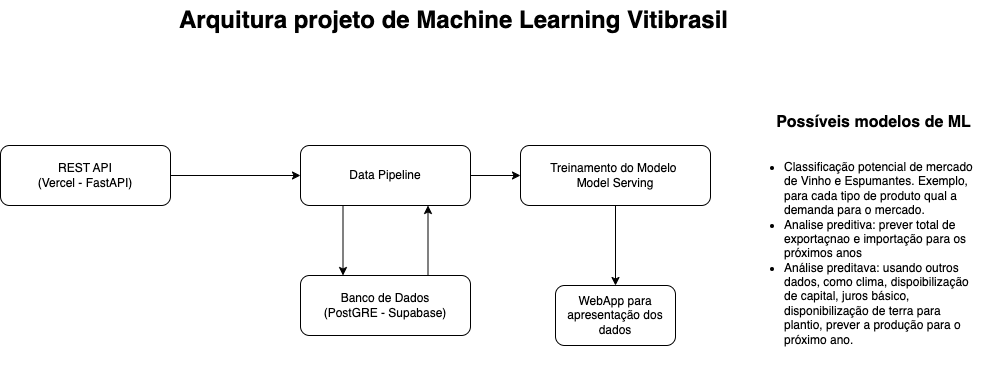

The diagram above was exported from draw.io. Its source (the exported page's mxGraphModel, read from the mxfile embedded in the PNG):
<mxGraphModel dx="906" dy="647" grid="0" gridSize="10" guides="1" tooltips="1" connect="1" arrows="1" fold="1" page="0" pageScale="1" pageWidth="1100" pageHeight="850" background="#ffffff" math="0" shadow="1">
  <root>
    <mxCell id="0" />
    <mxCell id="1" parent="0" />
    <mxCell id="31" value="" style="edgeStyle=none;html=1;" parent="1" source="29" target="30" edge="1">
      <mxGeometry relative="1" as="geometry" />
    </mxCell>
    <mxCell id="29" value="REST API&lt;br&gt;(Vercel - FastAPI)" style="rounded=1;whiteSpace=wrap;html=1;shadow=0;" parent="1" vertex="1">
      <mxGeometry x="20" y="210" width="170" height="60" as="geometry" />
    </mxCell>
    <mxCell id="43" value="" style="edgeStyle=none;html=1;exitX=0.25;exitY=1;exitDx=0;exitDy=0;entryX=0.25;entryY=0;entryDx=0;entryDy=0;" parent="1" source="30" target="40" edge="1">
      <mxGeometry relative="1" as="geometry" />
    </mxCell>
    <mxCell id="47" value="" style="edgeStyle=none;html=1;" parent="1" source="30" target="46" edge="1">
      <mxGeometry relative="1" as="geometry" />
    </mxCell>
    <mxCell id="30" value="Data Pipeline" style="rounded=1;whiteSpace=wrap;html=1;shadow=0;" parent="1" vertex="1">
      <mxGeometry x="320" y="210" width="170" height="60" as="geometry" />
    </mxCell>
    <mxCell id="33" value="Arquitura projeto de Machine Learning Vitibrasil" style="text;strokeColor=none;fillColor=none;html=1;fontSize=24;fontStyle=1;verticalAlign=middle;align=center;rounded=0;shadow=0;" parent="1" vertex="1">
      <mxGeometry x="423" y="65" width="100" height="40" as="geometry" />
    </mxCell>
    <mxCell id="44" value="" style="edgeStyle=none;html=1;exitX=0.75;exitY=0;exitDx=0;exitDy=0;entryX=0.75;entryY=1;entryDx=0;entryDy=0;" parent="1" source="40" target="30" edge="1">
      <mxGeometry relative="1" as="geometry" />
    </mxCell>
    <mxCell id="40" value="Banco de Dados&lt;br&gt;(PostGRE - Supabase)" style="rounded=1;whiteSpace=wrap;html=1;shadow=0;" parent="1" vertex="1">
      <mxGeometry x="320" y="340" width="170" height="60" as="geometry" />
    </mxCell>
    <mxCell id="49" value="" style="edgeStyle=none;html=1;" parent="1" source="46" target="48" edge="1">
      <mxGeometry relative="1" as="geometry" />
    </mxCell>
    <mxCell id="46" value="Treinamento do Modelo&amp;nbsp;&lt;br&gt;Model Serving" style="rounded=1;whiteSpace=wrap;html=1;shadow=0;" parent="1" vertex="1">
      <mxGeometry x="540" y="210" width="190" height="60" as="geometry" />
    </mxCell>
    <mxCell id="48" value="WebApp para apresentação dos dados" style="whiteSpace=wrap;html=1;rounded=1;shadow=0;" parent="1" vertex="1">
      <mxGeometry x="575" y="350" width="120" height="60" as="geometry" />
    </mxCell>
    <mxCell id="51" value="&lt;ul&gt;&lt;li&gt;&lt;span style=&quot;background-color: initial;&quot;&gt;Classificação potencial de mercado de Vinho e Espumantes. Exemplo, para cada tipo de produto qual a demanda para o mercado.&lt;/span&gt;&lt;br&gt;&lt;/li&gt;&lt;li&gt;Analise preditiva: prever total de exportaçnao e importação para os próximos anos&lt;br&gt;&lt;/li&gt;&lt;li&gt;Análise preditava: usando outros dados, como clima, dispoibilização de capital, juros básico, disponibilização de terra para plantio, prever a produção para o próximo ano.&amp;nbsp;&lt;/li&gt;&lt;/ul&gt;" style="text;strokeColor=none;fillColor=none;html=1;whiteSpace=wrap;verticalAlign=middle;overflow=hidden;rounded=0;shadow=0;" parent="1" vertex="1">
      <mxGeometry x="762" y="198" width="240" height="240" as="geometry" />
    </mxCell>
    <mxCell id="52" value="&lt;font style=&quot;font-size: 16px;&quot;&gt;Possíveis modelos de ML&lt;/font&gt;" style="text;strokeColor=none;fillColor=none;html=1;fontSize=24;fontStyle=1;verticalAlign=middle;align=center;rounded=0;shadow=0;" parent="1" vertex="1">
      <mxGeometry x="843" y="164" width="100" height="40" as="geometry" />
    </mxCell>
  </root>
</mxGraphModel>